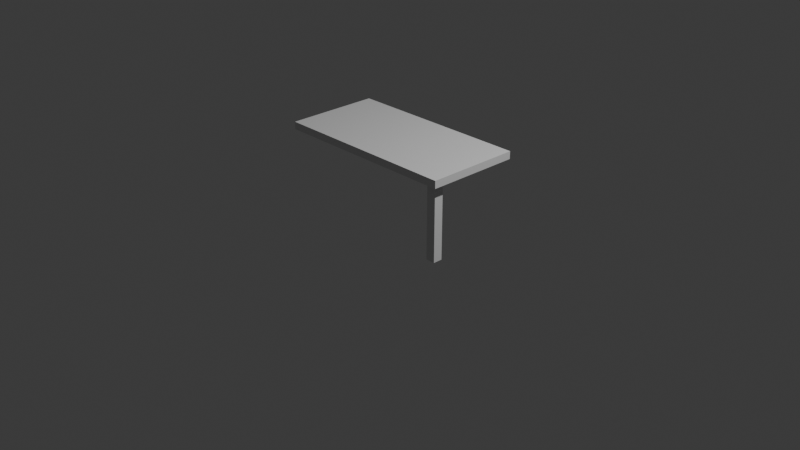 # Source: stol-01-blat-i-noga.blend  (saved by Blender 5.2.45; exported with 4.5.12 LTS)
import bpy
from mathutils import Matrix  # noqa: F401  (used for matrix-valued properties, if any)

bpy.ops.wm.read_factory_settings(use_empty=True)
scene = bpy.context.scene
scene.name = 'Scene'

# ---- collections
col_collection = bpy.data.collections.new('Collection'); scene.collection.children.link(col_collection)

# ---- materials (node trees are filled in below, after node groups)
mat_material = bpy.data.materials.new('Material')
mat_material.alpha_threshold = 0.0
mat_material.use_backface_culling_lightprobe_volume = False
mat_material.roughness = 0.5
mat_material.line_color = (0.0, 0.0, 0.0, 1.0)

# ---- material node trees
mat_material.use_nodes = True; mat_material.node_tree.nodes.clear()
_N = mat_material.node_tree.nodes; _L = mat_material.node_tree.links
n0 = _N.new('ShaderNodeOutputMaterial'); n0.name = 'Material Output'; n0.location = (200, 100)
n1 = _N.new('ShaderNodeBsdfPrincipled'); n1.name = 'Principled BSDF'; n1.location = (-200, 100)
n1.inputs[10].default_value = 0.005
_L.new(n1.outputs[0], n0.inputs[0])
n0.is_active_output = True

# ---- world
world_world = bpy.data.worlds.new('World'); scene.world = world_world
world_world.use_nodes = True; world_world.node_tree.nodes.clear()
_N = world_world.node_tree.nodes; _L = world_world.node_tree.links
n0 = _N.new('ShaderNodeOutputWorld'); n0.name = 'World Output'; n0.location = (200, 100)
n1 = _N.new('ShaderNodeBackground'); n1.name = 'Background'; n1.location = (-200, 100)
n1.inputs[0].default_value = (0.05088, 0.05088, 0.05088, 1.0)
_L.new(n1.outputs[0], n0.inputs[0])
n0.is_active_output = True
world_world.color = (0.05088, 0.05088, 0.05088)
world_world.sun_shadow_jitter_overblur = 0.0

# ---- cameras
cam_camera = bpy.data.cameras.new('Camera')
cam_camera.clip_end = 100.0
cam_camera.ortho_scale = 7.314

# ---- lights
light_light = bpy.data.lights.new('Light', 'POINT')
light_light.energy = 1000.0
light_light.shadow_soft_size = 0.1

# ---- meshes
me_cube = bpy.data.meshes.new('Cube')
me_cube.from_pydata([(1.0, 0.5, 0.04), (1.0, 0.5, -0.04), (1.0, -0.5, 0.04), (1.0, -0.5, -0.04), (-1.0, 0.5, 0.04), (-1.0, 0.5, -0.04), (-1.0, -0.5, 0.04), (-1.0, -0.5, -0.04)], [], [(0, 4, 6, 2), (3, 2, 6, 7), (7, 6, 4, 5), (5, 1, 3, 7), (1, 0, 2, 3), (5, 4, 0, 1)])
_uv = me_cube.uv_layers.new(name='UVMap')
_uv.uv.foreach_set('vector', [0.625, 0.5, 0.875, 0.5, 0.875, 0.75, 0.625, 0.75, 0.375, 0.75, 0.625, 0.75, 0.625, 1.0, 0.375, 1.0, 0.375, 0.0, 0.625, 0.0, 0.625, 0.25, 0.375, 0.25, 0.125, 0.5, 0.375, 0.5, 0.375, 0.75, 0.125, 0.75, 0.375, 0.5, 0.625, 0.5, 0.625, 0.75, 0.375, 0.75, 0.375, 0.25, 0.625, 0.25, 0.625, 0.5, 0.375, 0.5])
me_cube.materials.append(mat_material)
me_cube.use_mirror_vertex_groups = False
me_cube.update()
me_cube_001 = bpy.data.meshes.new('Cube.001')
me_cube_001.from_pydata([(-0.05, -0.05, -0.41), (-0.05, -0.05, 0.41), (-0.05, 0.05, -0.41), (-0.05, 0.05, 0.41), (0.05, -0.05, -0.41), (0.05, -0.05, 0.41), (0.05, 0.05, -0.41), (0.05, 0.05, 0.41)], [], [(0, 1, 3, 2), (2, 3, 7, 6), (6, 7, 5, 4), (4, 5, 1, 0), (2, 6, 4, 0), (7, 3, 1, 5)])
_uv = me_cube_001.uv_layers.new(name='UVMap')
_uv.uv.foreach_set('vector', [0.375, 0.0, 0.625, 0.0, 0.625, 0.25, 0.375, 0.25, 0.375, 0.25, 0.625, 0.25, 0.625, 0.5, 0.375, 0.5, 0.375, 0.5, 0.625, 0.5, 0.625, 0.75, 0.375, 0.75, 0.375, 0.75, 0.625, 0.75, 0.625, 1.0, 0.375, 1.0, 0.125, 0.5, 0.375, 0.5, 0.375, 0.75, 0.125, 0.75, 0.625, 0.5, 0.875, 0.5, 0.875, 0.75, 0.625, 0.75])
me_cube_001.update()

# ---- objects
ob_blat = bpy.data.objects.new('Blat', me_cube)
ob_light = bpy.data.objects.new('Light', light_light)
ob_camera = bpy.data.objects.new('Camera', cam_camera)
ob_noga_pp = bpy.data.objects.new('Noga_PP', me_cube_001)

# ---- transforms, parenting, visibility, modifiers, constraints
ob_blat.location = (0.0, 0.0, 0.86)
ob_blat.lock_rotations_4d = False
ob_blat.empty_display_type = 'ARROWS'
ob_blat.lineart.crease_threshold = 0.0
ob_light.location = (4.076, 1.005, 5.904)
ob_light.rotation_euler = (0.6503, 0.05522, 1.866)
ob_light.lock_rotations_4d = False
ob_light.empty_display_type = 'ARROWS'
ob_light.color = (0.0, 0.0, 0.0, 0.0)
ob_light.lineart.crease_threshold = 0.0
ob_camera.location = (7.359, -6.926, 4.958)
ob_camera.rotation_euler = (1.109, 0.0, 0.8149)
ob_camera.lock_rotations_4d = False
ob_camera.empty_display_type = 'ARROWS'
ob_camera.color = (0.0, 0.0, 0.0, 0.0)
ob_camera.display_type = 'WIRE'
ob_camera.lineart.crease_threshold = 0.0
ob_noga_pp.location = (0.86, -0.36, 0.41)

# ---- collection membership
col_collection.objects.link(ob_blat)
col_collection.objects.link(ob_light)
col_collection.objects.link(ob_camera)
col_collection.objects.link(ob_noga_pp)

# ---- scene / render settings (as saved in the file)
scene.camera = ob_camera
scene.frame_start = 1; scene.frame_end = 250; scene.frame_set(1)
scene.render.engine = 'BLENDER_EEVEE_NEXT'
scene.render.bake_bias = 0.0
scene.render.bake_samples = 0
scene.render.compositor_device = 'GPU'
scene.eevee.use_volume_custom_range = False
scene.eevee.fast_gi_thickness_near = 0.1
scene.eevee.fast_gi_thickness_far = 0.0
scene.eevee.ray_tracing_options.screen_trace_thickness = 0.1
bpy.context.view_layer.update()
